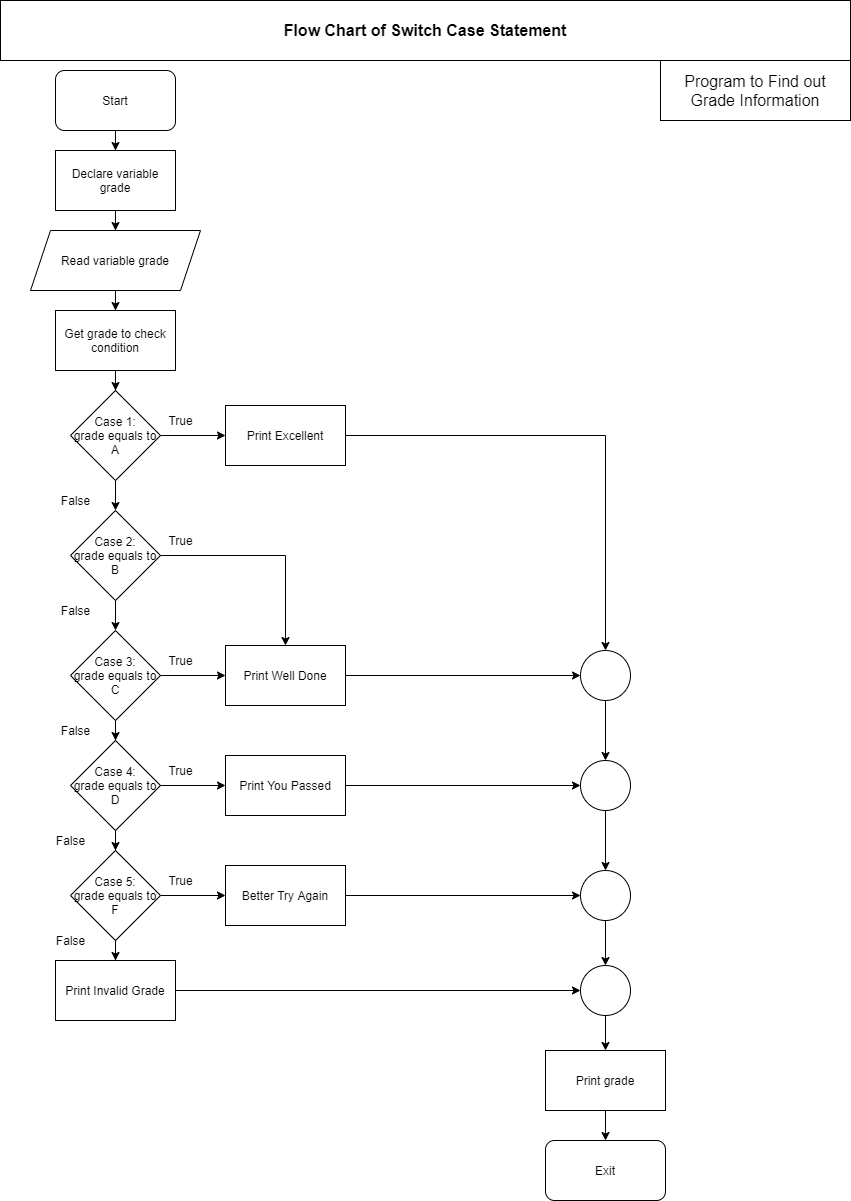

The diagram above was exported from draw.io. Its source (the exported page's mxGraphModel, read from the mxfile embedded in the PNG):
<mxGraphModel dx="868" dy="496" grid="1" gridSize="10" guides="1" tooltips="1" connect="1" arrows="1" fold="1" page="1" pageScale="1" pageWidth="850" pageHeight="1100" math="0" shadow="0">
  <root>
    <mxCell id="0" />
    <mxCell id="1" parent="0" />
    <mxCell id="FBRrjYqWjPM_l0mDhTHp-30" style="edgeStyle=orthogonalEdgeStyle;rounded=0;orthogonalLoop=1;jettySize=auto;html=1;" parent="1" source="FBRrjYqWjPM_l0mDhTHp-1" target="FBRrjYqWjPM_l0mDhTHp-11" edge="1">
      <mxGeometry relative="1" as="geometry" />
    </mxCell>
    <mxCell id="FBRrjYqWjPM_l0mDhTHp-1" value="Start" style="rounded=1;whiteSpace=wrap;html=1;" parent="1" vertex="1">
      <mxGeometry x="55" y="70" width="120" height="60" as="geometry" />
    </mxCell>
    <mxCell id="FBRrjYqWjPM_l0mDhTHp-29" style="edgeStyle=orthogonalEdgeStyle;rounded=0;orthogonalLoop=1;jettySize=auto;html=1;" parent="1" source="FBRrjYqWjPM_l0mDhTHp-11" target="FBRrjYqWjPM_l0mDhTHp-12" edge="1">
      <mxGeometry relative="1" as="geometry" />
    </mxCell>
    <mxCell id="FBRrjYqWjPM_l0mDhTHp-11" value="Declare variable grade" style="rounded=0;whiteSpace=wrap;html=1;" parent="1" vertex="1">
      <mxGeometry x="55" y="150" width="120" height="60" as="geometry" />
    </mxCell>
    <mxCell id="FBRrjYqWjPM_l0mDhTHp-28" style="edgeStyle=orthogonalEdgeStyle;rounded=0;orthogonalLoop=1;jettySize=auto;html=1;" parent="1" source="FBRrjYqWjPM_l0mDhTHp-12" target="FBRrjYqWjPM_l0mDhTHp-14" edge="1">
      <mxGeometry relative="1" as="geometry" />
    </mxCell>
    <mxCell id="FBRrjYqWjPM_l0mDhTHp-12" value="Read variable grade" style="shape=parallelogram;perimeter=parallelogramPerimeter;whiteSpace=wrap;html=1;fixedSize=1;" parent="1" vertex="1">
      <mxGeometry x="30" y="230" width="170" height="60" as="geometry" />
    </mxCell>
    <mxCell id="FBRrjYqWjPM_l0mDhTHp-26" style="edgeStyle=orthogonalEdgeStyle;rounded=0;orthogonalLoop=1;jettySize=auto;html=1;" parent="1" source="FBRrjYqWjPM_l0mDhTHp-13" target="FBRrjYqWjPM_l0mDhTHp-15" edge="1">
      <mxGeometry relative="1" as="geometry" />
    </mxCell>
    <mxCell id="FBRrjYqWjPM_l0mDhTHp-37" value="" style="edgeStyle=orthogonalEdgeStyle;rounded=0;orthogonalLoop=1;jettySize=auto;html=1;" parent="1" source="FBRrjYqWjPM_l0mDhTHp-13" target="FBRrjYqWjPM_l0mDhTHp-36" edge="1">
      <mxGeometry relative="1" as="geometry" />
    </mxCell>
    <mxCell id="FBRrjYqWjPM_l0mDhTHp-13" value="Case 1:&lt;br&gt;grade equals to A" style="rhombus;whiteSpace=wrap;html=1;" parent="1" vertex="1">
      <mxGeometry x="70" y="390" width="90" height="90" as="geometry" />
    </mxCell>
    <mxCell id="FBRrjYqWjPM_l0mDhTHp-27" style="edgeStyle=orthogonalEdgeStyle;rounded=0;orthogonalLoop=1;jettySize=auto;html=1;" parent="1" source="FBRrjYqWjPM_l0mDhTHp-14" target="FBRrjYqWjPM_l0mDhTHp-13" edge="1">
      <mxGeometry relative="1" as="geometry" />
    </mxCell>
    <mxCell id="FBRrjYqWjPM_l0mDhTHp-14" value="Get grade to check condition" style="rounded=0;whiteSpace=wrap;html=1;" parent="1" vertex="1">
      <mxGeometry x="55" y="310" width="120" height="60" as="geometry" />
    </mxCell>
    <mxCell id="FBRrjYqWjPM_l0mDhTHp-25" style="edgeStyle=orthogonalEdgeStyle;rounded=0;orthogonalLoop=1;jettySize=auto;html=1;entryX=0.5;entryY=0;entryDx=0;entryDy=0;" parent="1" source="FBRrjYqWjPM_l0mDhTHp-15" target="FBRrjYqWjPM_l0mDhTHp-16" edge="1">
      <mxGeometry relative="1" as="geometry" />
    </mxCell>
    <mxCell id="FBRrjYqWjPM_l0mDhTHp-39" value="" style="edgeStyle=orthogonalEdgeStyle;rounded=0;orthogonalLoop=1;jettySize=auto;html=1;" parent="1" source="FBRrjYqWjPM_l0mDhTHp-15" target="FBRrjYqWjPM_l0mDhTHp-38" edge="1">
      <mxGeometry relative="1" as="geometry" />
    </mxCell>
    <mxCell id="FBRrjYqWjPM_l0mDhTHp-15" value="Case 2:&lt;br&gt;grade equals to B" style="rhombus;whiteSpace=wrap;html=1;" parent="1" vertex="1">
      <mxGeometry x="70" y="510" width="90" height="90" as="geometry" />
    </mxCell>
    <mxCell id="FBRrjYqWjPM_l0mDhTHp-24" style="edgeStyle=orthogonalEdgeStyle;rounded=0;orthogonalLoop=1;jettySize=auto;html=1;" parent="1" source="FBRrjYqWjPM_l0mDhTHp-16" target="FBRrjYqWjPM_l0mDhTHp-17" edge="1">
      <mxGeometry relative="1" as="geometry" />
    </mxCell>
    <mxCell id="FBRrjYqWjPM_l0mDhTHp-40" style="edgeStyle=orthogonalEdgeStyle;rounded=0;orthogonalLoop=1;jettySize=auto;html=1;" parent="1" source="FBRrjYqWjPM_l0mDhTHp-16" target="FBRrjYqWjPM_l0mDhTHp-38" edge="1">
      <mxGeometry relative="1" as="geometry" />
    </mxCell>
    <mxCell id="FBRrjYqWjPM_l0mDhTHp-16" value="Case 3:&lt;br&gt;grade equals to C" style="rhombus;whiteSpace=wrap;html=1;" parent="1" vertex="1">
      <mxGeometry x="70" y="630" width="90" height="90" as="geometry" />
    </mxCell>
    <mxCell id="FBRrjYqWjPM_l0mDhTHp-23" style="edgeStyle=orthogonalEdgeStyle;rounded=0;orthogonalLoop=1;jettySize=auto;html=1;" parent="1" source="FBRrjYqWjPM_l0mDhTHp-17" target="FBRrjYqWjPM_l0mDhTHp-18" edge="1">
      <mxGeometry relative="1" as="geometry" />
    </mxCell>
    <mxCell id="FBRrjYqWjPM_l0mDhTHp-43" value="" style="edgeStyle=orthogonalEdgeStyle;rounded=0;orthogonalLoop=1;jettySize=auto;html=1;" parent="1" source="FBRrjYqWjPM_l0mDhTHp-17" target="FBRrjYqWjPM_l0mDhTHp-42" edge="1">
      <mxGeometry relative="1" as="geometry" />
    </mxCell>
    <mxCell id="FBRrjYqWjPM_l0mDhTHp-17" value="Case 4:&lt;br&gt;grade equals to D" style="rhombus;whiteSpace=wrap;html=1;" parent="1" vertex="1">
      <mxGeometry x="70" y="740" width="90" height="90" as="geometry" />
    </mxCell>
    <mxCell id="FBRrjYqWjPM_l0mDhTHp-22" style="edgeStyle=orthogonalEdgeStyle;rounded=0;orthogonalLoop=1;jettySize=auto;html=1;" parent="1" source="FBRrjYqWjPM_l0mDhTHp-18" target="FBRrjYqWjPM_l0mDhTHp-20" edge="1">
      <mxGeometry relative="1" as="geometry" />
    </mxCell>
    <mxCell id="FBRrjYqWjPM_l0mDhTHp-47" value="" style="edgeStyle=orthogonalEdgeStyle;rounded=0;orthogonalLoop=1;jettySize=auto;html=1;" parent="1" source="FBRrjYqWjPM_l0mDhTHp-18" target="FBRrjYqWjPM_l0mDhTHp-46" edge="1">
      <mxGeometry relative="1" as="geometry" />
    </mxCell>
    <mxCell id="FBRrjYqWjPM_l0mDhTHp-18" value="Case 5:&lt;br&gt;grade equals to F" style="rhombus;whiteSpace=wrap;html=1;" parent="1" vertex="1">
      <mxGeometry x="70" y="850" width="90" height="90" as="geometry" />
    </mxCell>
    <mxCell id="FBRrjYqWjPM_l0mDhTHp-48" style="edgeStyle=orthogonalEdgeStyle;rounded=0;orthogonalLoop=1;jettySize=auto;html=1;entryX=0;entryY=0.5;entryDx=0;entryDy=0;" parent="1" source="FBRrjYqWjPM_l0mDhTHp-20" target="FBRrjYqWjPM_l0mDhTHp-58" edge="1">
      <mxGeometry relative="1" as="geometry">
        <mxPoint x="550" y="990" as="targetPoint" />
      </mxGeometry>
    </mxCell>
    <mxCell id="FBRrjYqWjPM_l0mDhTHp-20" value="Print Invalid Grade" style="rounded=0;whiteSpace=wrap;html=1;" parent="1" vertex="1">
      <mxGeometry x="55" y="960" width="120" height="60" as="geometry" />
    </mxCell>
    <mxCell id="FBRrjYqWjPM_l0mDhTHp-31" value="False" style="text;html=1;align=center;verticalAlign=middle;resizable=0;points=[];autosize=1;strokeColor=none;fillColor=none;" parent="1" vertex="1">
      <mxGeometry x="55" y="490" width="40" height="20" as="geometry" />
    </mxCell>
    <mxCell id="FBRrjYqWjPM_l0mDhTHp-32" value="False" style="text;html=1;align=center;verticalAlign=middle;resizable=0;points=[];autosize=1;strokeColor=none;fillColor=none;" parent="1" vertex="1">
      <mxGeometry x="55" y="600" width="40" height="20" as="geometry" />
    </mxCell>
    <mxCell id="FBRrjYqWjPM_l0mDhTHp-33" value="False" style="text;html=1;align=center;verticalAlign=middle;resizable=0;points=[];autosize=1;strokeColor=none;fillColor=none;" parent="1" vertex="1">
      <mxGeometry x="55" y="720" width="40" height="20" as="geometry" />
    </mxCell>
    <mxCell id="FBRrjYqWjPM_l0mDhTHp-34" value="False" style="text;html=1;align=center;verticalAlign=middle;resizable=0;points=[];autosize=1;strokeColor=none;fillColor=none;" parent="1" vertex="1">
      <mxGeometry x="50" y="830" width="40" height="20" as="geometry" />
    </mxCell>
    <mxCell id="FBRrjYqWjPM_l0mDhTHp-35" value="False" style="text;html=1;align=center;verticalAlign=middle;resizable=0;points=[];autosize=1;strokeColor=none;fillColor=none;" parent="1" vertex="1">
      <mxGeometry x="50" y="930" width="40" height="20" as="geometry" />
    </mxCell>
    <mxCell id="FBRrjYqWjPM_l0mDhTHp-49" style="edgeStyle=orthogonalEdgeStyle;rounded=0;orthogonalLoop=1;jettySize=auto;html=1;" parent="1" source="FBRrjYqWjPM_l0mDhTHp-36" target="FBRrjYqWjPM_l0mDhTHp-53" edge="1">
      <mxGeometry relative="1" as="geometry">
        <mxPoint x="580" y="435" as="targetPoint" />
      </mxGeometry>
    </mxCell>
    <mxCell id="FBRrjYqWjPM_l0mDhTHp-36" value="Print Excellent" style="whiteSpace=wrap;html=1;" parent="1" vertex="1">
      <mxGeometry x="225" y="405" width="120" height="60" as="geometry" />
    </mxCell>
    <mxCell id="FBRrjYqWjPM_l0mDhTHp-50" style="edgeStyle=orthogonalEdgeStyle;rounded=0;orthogonalLoop=1;jettySize=auto;html=1;entryX=0;entryY=0.5;entryDx=0;entryDy=0;" parent="1" source="FBRrjYqWjPM_l0mDhTHp-38" target="FBRrjYqWjPM_l0mDhTHp-53" edge="1">
      <mxGeometry relative="1" as="geometry">
        <mxPoint x="560" y="675" as="targetPoint" />
      </mxGeometry>
    </mxCell>
    <mxCell id="FBRrjYqWjPM_l0mDhTHp-38" value="Print Well Done" style="whiteSpace=wrap;html=1;" parent="1" vertex="1">
      <mxGeometry x="225" y="645" width="120" height="60" as="geometry" />
    </mxCell>
    <mxCell id="FBRrjYqWjPM_l0mDhTHp-51" style="edgeStyle=orthogonalEdgeStyle;rounded=0;orthogonalLoop=1;jettySize=auto;html=1;entryX=0;entryY=0.5;entryDx=0;entryDy=0;" parent="1" source="FBRrjYqWjPM_l0mDhTHp-42" target="FBRrjYqWjPM_l0mDhTHp-54" edge="1">
      <mxGeometry relative="1" as="geometry">
        <mxPoint x="560" y="785" as="targetPoint" />
      </mxGeometry>
    </mxCell>
    <mxCell id="FBRrjYqWjPM_l0mDhTHp-42" value="Print You Passed" style="whiteSpace=wrap;html=1;" parent="1" vertex="1">
      <mxGeometry x="225" y="755" width="120" height="60" as="geometry" />
    </mxCell>
    <mxCell id="FBRrjYqWjPM_l0mDhTHp-52" style="edgeStyle=orthogonalEdgeStyle;rounded=0;orthogonalLoop=1;jettySize=auto;html=1;entryX=0;entryY=0.5;entryDx=0;entryDy=0;" parent="1" source="FBRrjYqWjPM_l0mDhTHp-46" target="FBRrjYqWjPM_l0mDhTHp-56" edge="1">
      <mxGeometry relative="1" as="geometry">
        <mxPoint x="560" y="895" as="targetPoint" />
      </mxGeometry>
    </mxCell>
    <mxCell id="FBRrjYqWjPM_l0mDhTHp-46" value="Better Try Again" style="whiteSpace=wrap;html=1;" parent="1" vertex="1">
      <mxGeometry x="225" y="865" width="120" height="60" as="geometry" />
    </mxCell>
    <mxCell id="FBRrjYqWjPM_l0mDhTHp-55" style="edgeStyle=orthogonalEdgeStyle;rounded=0;orthogonalLoop=1;jettySize=auto;html=1;entryX=0.5;entryY=0;entryDx=0;entryDy=0;" parent="1" source="FBRrjYqWjPM_l0mDhTHp-53" target="FBRrjYqWjPM_l0mDhTHp-54" edge="1">
      <mxGeometry relative="1" as="geometry" />
    </mxCell>
    <mxCell id="FBRrjYqWjPM_l0mDhTHp-53" value="" style="ellipse;whiteSpace=wrap;html=1;aspect=fixed;" parent="1" vertex="1">
      <mxGeometry x="580" y="650" width="50" height="50" as="geometry" />
    </mxCell>
    <mxCell id="FBRrjYqWjPM_l0mDhTHp-57" style="edgeStyle=orthogonalEdgeStyle;rounded=0;orthogonalLoop=1;jettySize=auto;html=1;entryX=0.5;entryY=0;entryDx=0;entryDy=0;" parent="1" source="FBRrjYqWjPM_l0mDhTHp-54" target="FBRrjYqWjPM_l0mDhTHp-56" edge="1">
      <mxGeometry relative="1" as="geometry" />
    </mxCell>
    <mxCell id="FBRrjYqWjPM_l0mDhTHp-54" value="" style="ellipse;whiteSpace=wrap;html=1;aspect=fixed;" parent="1" vertex="1">
      <mxGeometry x="580" y="760" width="50" height="50" as="geometry" />
    </mxCell>
    <mxCell id="FBRrjYqWjPM_l0mDhTHp-59" style="edgeStyle=orthogonalEdgeStyle;rounded=0;orthogonalLoop=1;jettySize=auto;html=1;entryX=0.5;entryY=0;entryDx=0;entryDy=0;" parent="1" source="FBRrjYqWjPM_l0mDhTHp-56" target="FBRrjYqWjPM_l0mDhTHp-58" edge="1">
      <mxGeometry relative="1" as="geometry" />
    </mxCell>
    <mxCell id="FBRrjYqWjPM_l0mDhTHp-56" value="" style="ellipse;whiteSpace=wrap;html=1;aspect=fixed;" parent="1" vertex="1">
      <mxGeometry x="580" y="870" width="50" height="50" as="geometry" />
    </mxCell>
    <mxCell id="FBRrjYqWjPM_l0mDhTHp-60" style="edgeStyle=orthogonalEdgeStyle;rounded=0;orthogonalLoop=1;jettySize=auto;html=1;" parent="1" source="FBRrjYqWjPM_l0mDhTHp-58" target="FBRrjYqWjPM_l0mDhTHp-62" edge="1">
      <mxGeometry relative="1" as="geometry">
        <mxPoint x="605" y="1090" as="targetPoint" />
      </mxGeometry>
    </mxCell>
    <mxCell id="FBRrjYqWjPM_l0mDhTHp-58" value="" style="ellipse;whiteSpace=wrap;html=1;aspect=fixed;" parent="1" vertex="1">
      <mxGeometry x="580" y="965" width="50" height="50" as="geometry" />
    </mxCell>
    <mxCell id="FBRrjYqWjPM_l0mDhTHp-61" value="Exit" style="rounded=1;whiteSpace=wrap;html=1;" parent="1" vertex="1">
      <mxGeometry x="545" y="1140" width="120" height="60" as="geometry" />
    </mxCell>
    <mxCell id="FBRrjYqWjPM_l0mDhTHp-63" style="edgeStyle=orthogonalEdgeStyle;rounded=0;orthogonalLoop=1;jettySize=auto;html=1;" parent="1" source="FBRrjYqWjPM_l0mDhTHp-62" target="FBRrjYqWjPM_l0mDhTHp-61" edge="1">
      <mxGeometry relative="1" as="geometry" />
    </mxCell>
    <mxCell id="FBRrjYqWjPM_l0mDhTHp-62" value="Print grade" style="rounded=0;whiteSpace=wrap;html=1;" parent="1" vertex="1">
      <mxGeometry x="545" y="1050" width="120" height="60" as="geometry" />
    </mxCell>
    <mxCell id="FBRrjYqWjPM_l0mDhTHp-64" value="&lt;b&gt;&lt;font style=&quot;font-size: 16px&quot;&gt;Flow Chart of Switch Case Statement&lt;/font&gt;&lt;/b&gt;" style="rounded=0;whiteSpace=wrap;html=1;" parent="1" vertex="1">
      <mxGeometry width="850" height="60" as="geometry" />
    </mxCell>
    <mxCell id="FBRrjYqWjPM_l0mDhTHp-65" value="Program to Find out Grade Information" style="rounded=0;whiteSpace=wrap;html=1;fontSize=16;" parent="1" vertex="1">
      <mxGeometry x="660" y="60" width="190" height="60" as="geometry" />
    </mxCell>
    <mxCell id="FBRrjYqWjPM_l0mDhTHp-66" value="True" style="text;html=1;align=center;verticalAlign=middle;resizable=0;points=[];autosize=1;strokeColor=none;fillColor=none;" parent="1" vertex="1">
      <mxGeometry x="160" y="410" width="40" height="20" as="geometry" />
    </mxCell>
    <mxCell id="FBRrjYqWjPM_l0mDhTHp-67" value="True" style="text;html=1;align=center;verticalAlign=middle;resizable=0;points=[];autosize=1;strokeColor=none;fillColor=none;" parent="1" vertex="1">
      <mxGeometry x="160" y="530" width="40" height="20" as="geometry" />
    </mxCell>
    <mxCell id="FBRrjYqWjPM_l0mDhTHp-68" value="True" style="text;html=1;align=center;verticalAlign=middle;resizable=0;points=[];autosize=1;strokeColor=none;fillColor=none;" parent="1" vertex="1">
      <mxGeometry x="160" y="650" width="40" height="20" as="geometry" />
    </mxCell>
    <mxCell id="FBRrjYqWjPM_l0mDhTHp-69" value="True" style="text;html=1;align=center;verticalAlign=middle;resizable=0;points=[];autosize=1;strokeColor=none;fillColor=none;" parent="1" vertex="1">
      <mxGeometry x="160" y="760" width="40" height="20" as="geometry" />
    </mxCell>
    <mxCell id="FBRrjYqWjPM_l0mDhTHp-70" value="True" style="text;html=1;align=center;verticalAlign=middle;resizable=0;points=[];autosize=1;strokeColor=none;fillColor=none;" parent="1" vertex="1">
      <mxGeometry x="160" y="870" width="40" height="20" as="geometry" />
    </mxCell>
  </root>
</mxGraphModel>